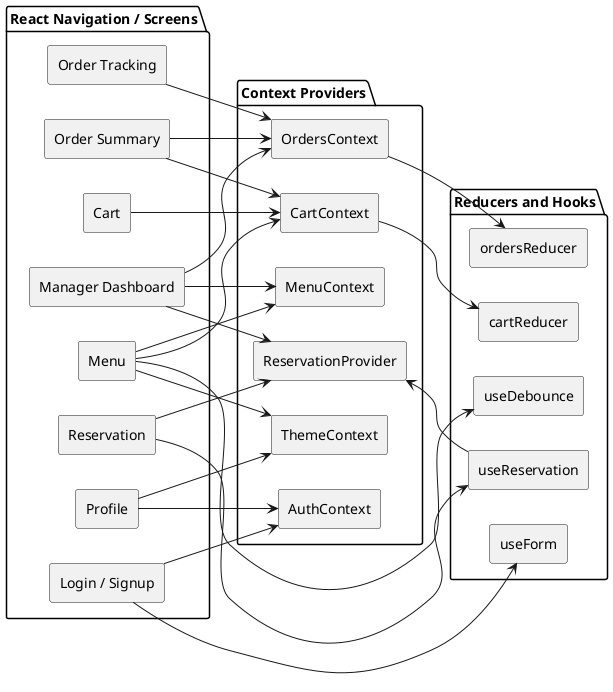

The diagram above was rendered by PlantUML. Its source (embedded in the PNG):
@startuml
left to right direction
skinparam componentStyle rectangle
skinparam shadowing false
package "React Navigation / Screens" {
  [Login / Signup] as Login
  [Menu] as Menu
  [Cart] as CartScreen
  [Order Summary] as Summary
  [Order Tracking] as Tracking
  [Reservation] as Reserve
  [Profile] as Profile
  [Manager Dashboard] as Manager
}
package "Context Providers" {
  [AuthContext] as Auth
  [ThemeContext] as Theme
  [CartContext] as CartCtx
  [MenuContext] as MenuCtx
  [OrdersContext] as Orders
  [ReservationProvider] as Reservations
}
package "Reducers and Hooks" {
  [cartReducer] as CartReducer
  [ordersReducer] as OrdersReducer
  [useForm] as Form
  [useDebounce] as Debounce
  [useReservation] as ReservationHook
}
Login --> Auth
Login --> Form
Menu --> Theme
Menu --> MenuCtx
Menu --> CartCtx
Menu --> Debounce
CartScreen --> CartCtx
CartCtx --> CartReducer
Summary --> CartCtx
Summary --> Orders
Orders --> OrdersReducer
Tracking --> Orders
Reserve --> Reservations
Reserve --> ReservationHook
ReservationHook --> Reservations
Manager --> Orders
Manager --> Reservations
Manager --> MenuCtx
Profile --> Auth
Profile --> Theme
@enduml